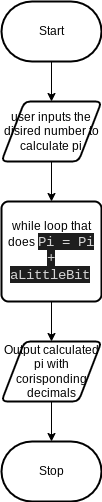

The diagram above was exported from draw.io. Its source (the exported page's mxGraphModel, read from the mxfile embedded in the PNG):
<mxGraphModel dx="834" dy="561" grid="1" gridSize="10" guides="1" tooltips="1" connect="1" arrows="1" fold="1" page="1" pageScale="1" pageWidth="850" pageHeight="1100" math="0" shadow="0">
  <root>
    <mxCell id="0" />
    <mxCell id="1" parent="0" />
    <mxCell id="7" style="edgeStyle=none;html=1;" parent="1" source="2" target="3" edge="1">
      <mxGeometry relative="1" as="geometry" />
    </mxCell>
    <mxCell id="2" value="Start" style="strokeWidth=2;html=1;shape=mxgraph.flowchart.terminator;whiteSpace=wrap;" parent="1" vertex="1">
      <mxGeometry x="300" y="260" width="100" height="60" as="geometry" />
    </mxCell>
    <mxCell id="8" style="edgeStyle=none;html=1;" parent="1" source="3" target="4" edge="1">
      <mxGeometry relative="1" as="geometry" />
    </mxCell>
    <mxCell id="3" value="user inputs the disired number to calculate pi" style="shape=parallelogram;html=1;strokeWidth=2;perimeter=parallelogramPerimeter;whiteSpace=wrap;rounded=1;arcSize=12;size=0.23;" parent="1" vertex="1">
      <mxGeometry x="300" y="360" width="100" height="60" as="geometry" />
    </mxCell>
    <mxCell id="9" style="edgeStyle=none;html=1;" parent="1" source="4" target="5" edge="1">
      <mxGeometry relative="1" as="geometry" />
    </mxCell>
    <mxCell id="4" value="while loop that does&amp;nbsp;&lt;span style=&quot;background-color: rgb(30 , 30 , 30) ; color: rgb(212 , 212 , 212) ; font-family: &amp;#34;consolas&amp;#34; , &amp;#34;courier new&amp;#34; , monospace ; font-size: 14px&quot;&gt;Pi = Pi + aLittleBit&lt;/span&gt;&lt;span&gt;&amp;nbsp;&lt;/span&gt;" style="rounded=1;whiteSpace=wrap;html=1;absoluteArcSize=1;arcSize=14;strokeWidth=2;" parent="1" vertex="1">
      <mxGeometry x="300" y="460" width="100" height="100" as="geometry" />
    </mxCell>
    <mxCell id="10" style="edgeStyle=none;html=1;" parent="1" source="5" target="6" edge="1">
      <mxGeometry relative="1" as="geometry" />
    </mxCell>
    <mxCell id="5" value="Output calculated pi with corisponding decimals" style="shape=parallelogram;html=1;strokeWidth=2;perimeter=parallelogramPerimeter;whiteSpace=wrap;rounded=1;arcSize=12;size=0.23;" parent="1" vertex="1">
      <mxGeometry x="300" y="600" width="100" height="60" as="geometry" />
    </mxCell>
    <mxCell id="6" value="Stop" style="strokeWidth=2;html=1;shape=mxgraph.flowchart.terminator;whiteSpace=wrap;" parent="1" vertex="1">
      <mxGeometry x="300" y="700" width="100" height="60" as="geometry" />
    </mxCell>
  </root>
</mxGraphModel>